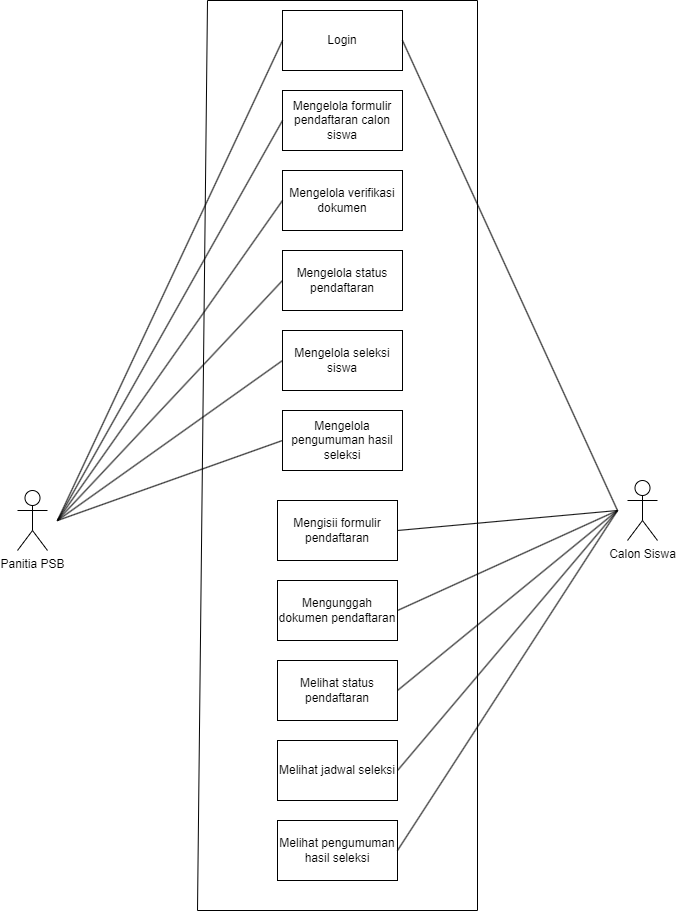

The diagram above was exported from draw.io. Its source (the exported page's mxGraphModel, read from the mxfile embedded in the PNG):
<mxGraphModel dx="2206" dy="1137" grid="1" gridSize="10" guides="1" tooltips="1" connect="1" arrows="1" fold="1" page="1" pageScale="1" pageWidth="850" pageHeight="1100" math="0" shadow="0">
  <root>
    <mxCell id="0" />
    <mxCell id="1" parent="0" />
    <mxCell id="v1lwvSeh5JHEeD96ythh-1" value="Panitia PSB" style="shape=umlActor;verticalLabelPosition=bottom;verticalAlign=top;html=1;outlineConnect=0;" parent="1" vertex="1">
      <mxGeometry x="100" y="500" width="30" height="60" as="geometry" />
    </mxCell>
    <mxCell id="v1lwvSeh5JHEeD96ythh-2" value="Calon Siswa" style="shape=umlActor;verticalLabelPosition=bottom;verticalAlign=top;html=1;outlineConnect=0;" parent="1" vertex="1">
      <mxGeometry x="710" y="490" width="30" height="60" as="geometry" />
    </mxCell>
    <mxCell id="v1lwvSeh5JHEeD96ythh-3" value="Login" style="rounded=0;whiteSpace=wrap;html=1;" parent="1" vertex="1">
      <mxGeometry x="365" y="20" width="120" height="60" as="geometry" />
    </mxCell>
    <mxCell id="v1lwvSeh5JHEeD96ythh-4" value="Mengelola verifikasi dokumen" style="rounded=0;whiteSpace=wrap;html=1;" parent="1" vertex="1">
      <mxGeometry x="365" y="180" width="120" height="60" as="geometry" />
    </mxCell>
    <mxCell id="v1lwvSeh5JHEeD96ythh-5" value="Mengelola seleksi siswa" style="rounded=0;whiteSpace=wrap;html=1;" parent="1" vertex="1">
      <mxGeometry x="365" y="340" width="120" height="60" as="geometry" />
    </mxCell>
    <mxCell id="v1lwvSeh5JHEeD96ythh-6" value="Mengelola pengumuman hasil seleksi" style="rounded=0;whiteSpace=wrap;html=1;" parent="1" vertex="1">
      <mxGeometry x="365" y="420" width="120" height="60" as="geometry" />
    </mxCell>
    <mxCell id="v1lwvSeh5JHEeD96ythh-7" value="Mengelola formulir pendaftaran calon siswa" style="rounded=0;whiteSpace=wrap;html=1;" parent="1" vertex="1">
      <mxGeometry x="365" y="100" width="120" height="60" as="geometry" />
    </mxCell>
    <mxCell id="v1lwvSeh5JHEeD96ythh-13" value="Mengunggah dokumen pendaftaran" style="rounded=0;whiteSpace=wrap;html=1;" parent="1" vertex="1">
      <mxGeometry x="360" y="590" width="120" height="60" as="geometry" />
    </mxCell>
    <mxCell id="v1lwvSeh5JHEeD96ythh-14" value="Melihat status pendaftaran" style="rounded=0;whiteSpace=wrap;html=1;" parent="1" vertex="1">
      <mxGeometry x="360" y="670" width="120" height="60" as="geometry" />
    </mxCell>
    <mxCell id="v1lwvSeh5JHEeD96ythh-15" value="Melihat jadwal seleksi" style="rounded=0;whiteSpace=wrap;html=1;" parent="1" vertex="1">
      <mxGeometry x="360" y="750" width="120" height="60" as="geometry" />
    </mxCell>
    <mxCell id="v1lwvSeh5JHEeD96ythh-16" value="Melihat pengumuman hasil seleksi" style="rounded=0;whiteSpace=wrap;html=1;" parent="1" vertex="1">
      <mxGeometry x="360" y="830" width="120" height="60" as="geometry" />
    </mxCell>
    <mxCell id="v1lwvSeh5JHEeD96ythh-20" value="" style="endArrow=none;html=1;rounded=0;entryX=0;entryY=0.5;entryDx=0;entryDy=0;" parent="1" target="v1lwvSeh5JHEeD96ythh-3" edge="1">
      <mxGeometry width="50" height="50" relative="1" as="geometry">
        <mxPoint x="140" y="530" as="sourcePoint" />
        <mxPoint x="360" y="30" as="targetPoint" />
      </mxGeometry>
    </mxCell>
    <mxCell id="v1lwvSeh5JHEeD96ythh-22" value="" style="endArrow=none;html=1;rounded=0;entryX=0;entryY=0.5;entryDx=0;entryDy=0;" parent="1" target="v1lwvSeh5JHEeD96ythh-4" edge="1">
      <mxGeometry width="50" height="50" relative="1" as="geometry">
        <mxPoint x="140" y="530" as="sourcePoint" />
        <mxPoint x="390" y="320" as="targetPoint" />
      </mxGeometry>
    </mxCell>
    <mxCell id="v1lwvSeh5JHEeD96ythh-23" value="" style="endArrow=none;html=1;rounded=0;entryX=0;entryY=0.5;entryDx=0;entryDy=0;" parent="1" target="v1lwvSeh5JHEeD96ythh-5" edge="1">
      <mxGeometry width="50" height="50" relative="1" as="geometry">
        <mxPoint x="140" y="530" as="sourcePoint" />
        <mxPoint x="490" y="310" as="targetPoint" />
      </mxGeometry>
    </mxCell>
    <mxCell id="v1lwvSeh5JHEeD96ythh-24" value="" style="endArrow=none;html=1;rounded=0;entryX=0;entryY=0.5;entryDx=0;entryDy=0;" parent="1" target="v1lwvSeh5JHEeD96ythh-6" edge="1">
      <mxGeometry width="50" height="50" relative="1" as="geometry">
        <mxPoint x="140" y="530" as="sourcePoint" />
        <mxPoint x="490" y="310" as="targetPoint" />
      </mxGeometry>
    </mxCell>
    <mxCell id="v1lwvSeh5JHEeD96ythh-25" value="" style="endArrow=none;html=1;rounded=0;entryX=0;entryY=0.5;entryDx=0;entryDy=0;" parent="1" target="v1lwvSeh5JHEeD96ythh-7" edge="1">
      <mxGeometry width="50" height="50" relative="1" as="geometry">
        <mxPoint x="140" y="530" as="sourcePoint" />
        <mxPoint x="490" y="310" as="targetPoint" />
      </mxGeometry>
    </mxCell>
    <mxCell id="v1lwvSeh5JHEeD96ythh-28" value="" style="endArrow=none;html=1;rounded=0;exitX=1;exitY=0.5;exitDx=0;exitDy=0;" parent="1" source="v1lwvSeh5JHEeD96ythh-3" edge="1">
      <mxGeometry width="50" height="50" relative="1" as="geometry">
        <mxPoint x="440" y="640" as="sourcePoint" />
        <mxPoint x="700" y="520" as="targetPoint" />
      </mxGeometry>
    </mxCell>
    <mxCell id="v1lwvSeh5JHEeD96ythh-31" value="" style="endArrow=none;html=1;rounded=0;exitX=1;exitY=0.5;exitDx=0;exitDy=0;" parent="1" source="v1lwvSeh5JHEeD96ythh-13" edge="1">
      <mxGeometry width="50" height="50" relative="1" as="geometry">
        <mxPoint x="440" y="780" as="sourcePoint" />
        <mxPoint x="700" y="520" as="targetPoint" />
      </mxGeometry>
    </mxCell>
    <mxCell id="v1lwvSeh5JHEeD96ythh-32" value="" style="endArrow=none;html=1;rounded=0;exitX=1;exitY=0.5;exitDx=0;exitDy=0;" parent="1" source="v1lwvSeh5JHEeD96ythh-14" edge="1">
      <mxGeometry width="50" height="50" relative="1" as="geometry">
        <mxPoint x="440" y="780" as="sourcePoint" />
        <mxPoint x="700" y="520" as="targetPoint" />
      </mxGeometry>
    </mxCell>
    <mxCell id="v1lwvSeh5JHEeD96ythh-33" value="" style="endArrow=none;html=1;rounded=0;exitX=1;exitY=0.5;exitDx=0;exitDy=0;" parent="1" source="v1lwvSeh5JHEeD96ythh-15" edge="1">
      <mxGeometry width="50" height="50" relative="1" as="geometry">
        <mxPoint x="440" y="750" as="sourcePoint" />
        <mxPoint x="700" y="520" as="targetPoint" />
      </mxGeometry>
    </mxCell>
    <mxCell id="v1lwvSeh5JHEeD96ythh-34" value="" style="endArrow=none;html=1;rounded=0;exitX=1;exitY=0.5;exitDx=0;exitDy=0;" parent="1" source="v1lwvSeh5JHEeD96ythh-16" edge="1">
      <mxGeometry width="50" height="50" relative="1" as="geometry">
        <mxPoint x="460" y="770" as="sourcePoint" />
        <mxPoint x="700" y="520" as="targetPoint" />
      </mxGeometry>
    </mxCell>
    <mxCell id="6W6jnqbA2VOFr0I_n7Rj-6" value="" style="endArrow=none;html=1;rounded=0;" parent="1" edge="1">
      <mxGeometry width="50" height="50" relative="1" as="geometry">
        <mxPoint x="290" y="10" as="sourcePoint" />
        <mxPoint x="280" y="920" as="targetPoint" />
      </mxGeometry>
    </mxCell>
    <mxCell id="6W6jnqbA2VOFr0I_n7Rj-7" value="" style="endArrow=none;html=1;rounded=0;" parent="1" edge="1">
      <mxGeometry width="50" height="50" relative="1" as="geometry">
        <mxPoint x="560" y="10" as="sourcePoint" />
        <mxPoint x="560" y="920" as="targetPoint" />
      </mxGeometry>
    </mxCell>
    <mxCell id="6W6jnqbA2VOFr0I_n7Rj-8" value="" style="endArrow=none;html=1;rounded=0;" parent="1" edge="1">
      <mxGeometry width="50" height="50" relative="1" as="geometry">
        <mxPoint x="290" y="10" as="sourcePoint" />
        <mxPoint x="560" y="10" as="targetPoint" />
      </mxGeometry>
    </mxCell>
    <mxCell id="6W6jnqbA2VOFr0I_n7Rj-9" value="" style="endArrow=none;html=1;rounded=0;" parent="1" edge="1">
      <mxGeometry width="50" height="50" relative="1" as="geometry">
        <mxPoint x="280" y="920" as="sourcePoint" />
        <mxPoint x="560" y="920" as="targetPoint" />
      </mxGeometry>
    </mxCell>
    <mxCell id="dJq0ey7yoG4v-UieGkDa-1" value="" style="endArrow=none;html=1;rounded=0;exitX=1;exitY=0.5;exitDx=0;exitDy=0;" edge="1" parent="1" source="dJq0ey7yoG4v-UieGkDa-2">
      <mxGeometry width="50" height="50" relative="1" as="geometry">
        <mxPoint x="480" y="480" as="sourcePoint" />
        <mxPoint x="700" y="520" as="targetPoint" />
      </mxGeometry>
    </mxCell>
    <mxCell id="dJq0ey7yoG4v-UieGkDa-2" value="Mengisii formulir pendaftaran" style="rounded=0;whiteSpace=wrap;html=1;" vertex="1" parent="1">
      <mxGeometry x="360" y="510" width="120" height="60" as="geometry" />
    </mxCell>
    <mxCell id="dJq0ey7yoG4v-UieGkDa-3" value="" style="endArrow=none;html=1;rounded=0;entryX=0;entryY=0.5;entryDx=0;entryDy=0;" edge="1" parent="1" target="dJq0ey7yoG4v-UieGkDa-4">
      <mxGeometry width="50" height="50" relative="1" as="geometry">
        <mxPoint x="140" y="530" as="sourcePoint" />
        <mxPoint x="360" y="470" as="targetPoint" />
      </mxGeometry>
    </mxCell>
    <mxCell id="dJq0ey7yoG4v-UieGkDa-4" value="Mengelola status pendaftaran" style="rounded=0;whiteSpace=wrap;html=1;" vertex="1" parent="1">
      <mxGeometry x="365" y="260" width="120" height="60" as="geometry" />
    </mxCell>
  </root>
</mxGraphModel>